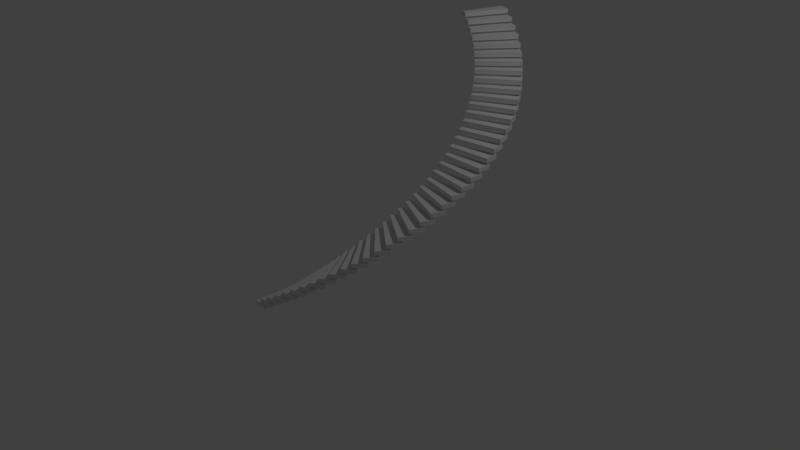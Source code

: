 # Source: stair.blend  (saved by Blender 2.68.0; exported with 4.5.12 LTS)
import bpy
from mathutils import Matrix  # noqa: F401  (used for matrix-valued properties, if any)

bpy.ops.wm.read_factory_settings(use_empty=True)
scene = bpy.context.scene
scene.name = 'Scene'

# ---- collections
col_collection_1 = bpy.data.collections.new('Collection 1'); scene.collection.children.link(col_collection_1)

# ---- materials (node trees are filled in below, after node groups)
mat_material = bpy.data.materials.new('Material')
mat_material.alpha_threshold = 0.0
mat_material.use_transparent_shadow = False
mat_material.roughness = 0.5
mat_material.line_color = (0.0, 0.0, 0.0, 1.0)

# ---- material node trees

# ---- world
world_world = bpy.data.worlds.new('World'); scene.world = world_world
world_world.color = (0.05088, 0.05088, 0.05088)
world_world.use_sun_shadow = False
world_world.sun_shadow_jitter_overblur = 0.0
world_world.cycles.sampling_method = 'MANUAL'
world_world.cycles.sample_map_resolution = 256

# ---- cameras
cam_camera = bpy.data.cameras.new('Camera')
cam_camera.clip_end = 100.0
cam_camera.lens = 35.0
cam_camera.sensor_width = 32.0
cam_camera.sensor_height = 18.0
cam_camera.ortho_scale = 7.314
cam_camera.dof.focus_distance = 0.0
cam_camera.dof.aperture_fstop = 128.0

# ---- lights
light_lamp = bpy.data.lights.new('Lamp', 'POINT')
light_lamp.transmission_factor = 0.0
light_lamp.cutoff_distance = 30.0
light_lamp.energy = 100.0
light_lamp.shadow_buffer_clip_start = 1.001
light_lamp.shadow_soft_size = 0.1
light_lamp.shadow_maximum_resolution = 0.006
light_lamp.use_absolute_resolution = True
light_lamp.cycles.use_multiple_importance_sampling = False

# ---- meshes
me_cube = bpy.data.meshes.new('Cube')
me_cube.from_pydata([(0.03966, -1.226, -0.02601), (0.08827, -1.774, -0.02601), (-0.08827, -1.774, -0.02601), (-0.03966, -1.226, -0.02601), (0.03966, -1.226, 0.02601), (0.08827, -1.774, 0.02601), (-0.08827, -1.774, 0.02601), (-0.03966, -1.226, 0.02601)], [], [(0, 1, 2, 3), (4, 7, 6, 5), (0, 4, 5, 1), (1, 5, 6, 2), (2, 6, 7, 3), (4, 0, 3, 7)])
me_cube.materials.append(mat_material)
me_cube.use_remesh_preserve_volume = False
me_cube.use_remesh_preserve_attributes = False
me_cube.use_mirror_vertex_groups = False
me_cube.update()

# ---- objects
ob_empty = bpy.data.objects.new('Empty', None)
ob_cube = bpy.data.objects.new('Cube', me_cube)
ob_lamp = bpy.data.objects.new('Lamp', light_lamp)
ob_camera = bpy.data.objects.new('Camera', cam_camera)

# ---- transforms, parenting, visibility, modifiers, constraints
ob_empty.location = (0.0, 0.0, 0.07392)
ob_empty.rotation_euler = (0.0, -0.0, 0.06981)
ob_empty.empty_display_type = 'SPHERE'
ob_empty.empty_image_offset = (0.0, 0.0)
ob_empty.lineart.crease_threshold = 0.0
ob_cube.location = (0.0, 0.0, 0.0)
ob_cube.lock_rotations_4d = False
ob_cube.empty_display_type = 'ARROWS'
ob_cube.show_instancer_for_render = False
ob_cube.lineart.crease_threshold = 0.0
_m = ob_cube.modifiers.new('Array', 'ARRAY')
_m.fit_type = 'FIT_LENGTH'
_m.count = 17
_m.fit_length = 3.0
_m.constant_offset_displace = (0.0, 0.0, 0.0)
_m.use_relative_offset = False
_m.use_object_offset = True
_m.offset_object = ob_empty
ob_lamp.location = (4.076, 1.005, 5.904)
ob_lamp.rotation_euler = (0.6503, 0.05522, 1.866)
ob_lamp.lock_rotations_4d = False
ob_lamp.empty_display_type = 'ARROWS'
ob_lamp.color = (0.0, 0.0, 0.0, 0.0)
ob_lamp.lineart.crease_threshold = 0.0
ob_camera.location = (7.481, -6.508, 5.344)
ob_camera.rotation_euler = (1.109, 0.01082, 0.8149)
ob_camera.lock_rotations_4d = False
ob_camera.empty_display_type = 'ARROWS'
ob_camera.color = (0.0, 0.0, 0.0, 0.0)
ob_camera.display_type = 'WIRE'
ob_camera.lineart.crease_threshold = 0.0

# ---- collection membership
col_collection_1.objects.link(ob_empty)
col_collection_1.objects.link(ob_cube)
col_collection_1.objects.link(ob_lamp)
col_collection_1.objects.link(ob_camera)

# ---- scene / render settings (as saved in the file)
scene.camera = ob_camera
scene.frame_start = 1; scene.frame_end = 250; scene.frame_set(1)
scene.render.engine = 'BLENDER_EEVEE_NEXT'
scene.render.image_settings.color_mode = 'RGB'
scene.render.image_settings.compression = 90
scene.render.resolution_percentage = 50
scene.render.dither_intensity = 0.0
scene.cycles.use_denoising = False
scene.cycles.samples = 10
scene.cycles.sampling_pattern = 'TABULATED_SOBOL'
scene.cycles.light_sampling_threshold = 0.0
scene.cycles.use_adaptive_sampling = False
scene.cycles.use_light_tree = False
scene.cycles.blur_glossy = 0.0
scene.cycles.volume_bounces = 1
scene.cycles.pixel_filter_type = 'GAUSSIAN'
scene.cycles.sample_clamp_indirect = 0.0
scene.view_settings.view_transform = 'Standard'
bpy.context.view_layer.update()
